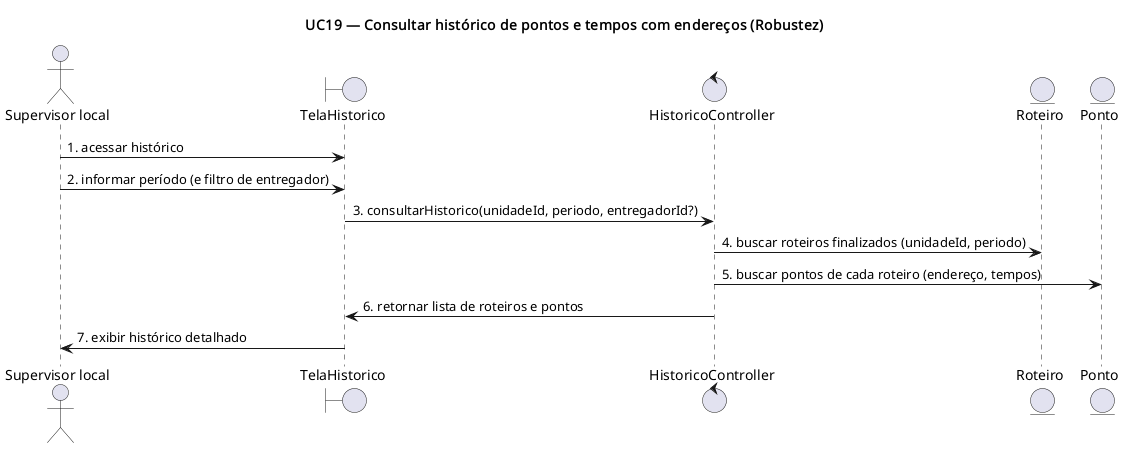

The diagram above was rendered by PlantUML. Its source (embedded in the PNG):
@startuml UC19-robustez
title UC19 — Consultar histórico de pontos e tempos com endereços (Robustez)

actor "Supervisor local" as SupervisorLocal
boundary TelaHistorico
control HistoricoController
entity Roteiro
entity Ponto

SupervisorLocal -> TelaHistorico : 1. acessar histórico
SupervisorLocal -> TelaHistorico : 2. informar período (e filtro de entregador)
TelaHistorico -> HistoricoController : 3. consultarHistorico(unidadeId, periodo, entregadorId?)
HistoricoController -> Roteiro : 4. buscar roteiros finalizados (unidadeId, periodo)
HistoricoController -> Ponto : 5. buscar pontos de cada roteiro (endereço, tempos)
HistoricoController -> TelaHistorico : 6. retornar lista de roteiros e pontos
TelaHistorico -> SupervisorLocal : 7. exibir histórico detalhado

@enduml